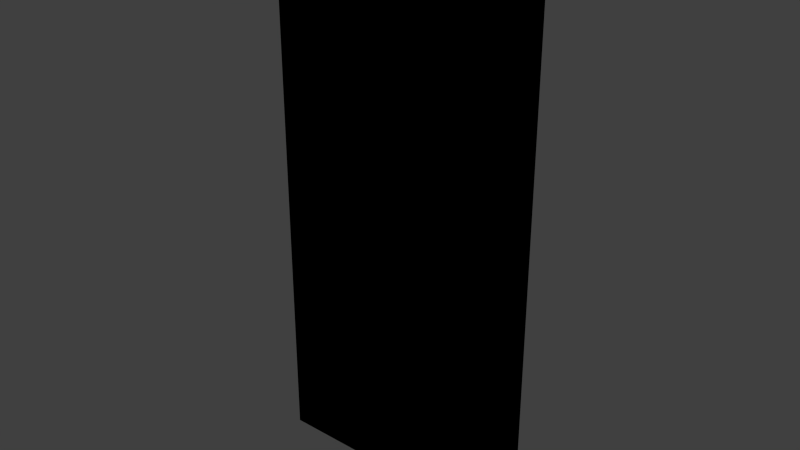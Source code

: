 # Source: puerta2.blend  (saved by Blender 2.92.15; exported with 4.5.12 LTS)
import bpy
from mathutils import Matrix  # noqa: F401  (used for matrix-valued properties, if any)

bpy.ops.wm.read_factory_settings(use_empty=True)
scene = bpy.context.scene
scene.name = 'Scene'

# ---- collections
col_collection_1 = bpy.data.collections.new('Collection 1'); scene.collection.children.link(col_collection_1)

# ---- images (referenced by path relative to the original .blend; pixels are not part of the script)
import os
ASSET_DIR = os.environ.get("B2B_ASSET_DIR", "")  # directory of the original .blend (textures are referenced by path, not embedded)
HERE = os.path.dirname(os.path.abspath(__file__))  # packed textures are extracted next to this script under _unpacked/

def load_image(name, relpath, width, height, colorspace="sRGB"):
    """Load a texture the original file referenced (path relative to the .blend, or extracted next to this script)."""
    p = next((c for c in (os.path.join(HERE, relpath), os.path.join(ASSET_DIR, relpath)) if relpath and os.path.exists(c)), "")
    if p:
        img = bpy.data.images.load(p, check_existing=True)
        img.name = name
    else:  # same state as the original file: an image datablock whose file is absent (Cycles renders it pink)
        img = bpy.data.images.new(name, width, height)
        img.source = "FILE"
        img.filepath = "//" + (relpath or name)
    img.colorspace_settings.name = colorspace
    return img
img_door_shed_b_png = load_image('door_shed_b.png', 'Materials/door_shed_b.png', 1024, 1024, 'sRGB')

# ---- materials (node trees are filled in below, after node groups)
mat_door_shed_b = bpy.data.materials.new('Door_Shed_B')
mat_door_shed_b.alpha_threshold = 0.0
mat_door_shed_b.use_transparent_shadow = False
mat_door_shed_b.roughness = 0.5
mat_door_shed_b.line_color = (0.0, 0.0, 0.0, 1.0)

# ---- material node trees
mat_door_shed_b.use_nodes = True; mat_door_shed_b.node_tree.nodes.clear()
_N = mat_door_shed_b.node_tree.nodes; _L = mat_door_shed_b.node_tree.links
n0 = _N.new('ShaderNodeOutputMaterial'); n0.name = 'Material Output'; n0.location = (300, 300)
n1 = _N.new('ShaderNodeTexImage'); n1.name = 'Image Texture'; n1.location = (-15, 351)
n1.image = img_door_shed_b_png
n1.interpolation = 'Closest'
n0.is_active_output = True

# ---- world
world_world = bpy.data.worlds.new('World'); scene.world = world_world
world_world.color = (0.05088, 0.05088, 0.05088)
world_world.use_sun_shadow = False
world_world.sun_shadow_jitter_overblur = 0.0
world_world.cycles.sampling_method = 'MANUAL'
world_world.cycles.sample_map_resolution = 256

# ---- meshes
me_cube = bpy.data.meshes.new('Cube')
me_cube.from_pydata([(0.4572, 0.0254, 0.005266), (0.4572, -0.0254, 0.005266), (-0.4572, -0.0254, 0.005266), (-0.4572, 0.0254, 0.005266), (0.4572, 0.0254, 1.895), (0.4572, -0.0254, 1.895), (-0.4572, -0.0254, 1.895), (-0.4572, 0.0254, 1.895)], [], [(0, 1, 2, 3), (4, 7, 6, 5), (0, 4, 5, 1), (1, 5, 6, 2), (2, 6, 7, 3), (4, 0, 3, 7)])
_uv = me_cube.uv_layers.new(name='UVMap')
_uv.uv.foreach_set('vector', [0.8014, 1.021, 0.8014, 1.009, 0.1774, 1.009, 0.1774, 1.021, 0.8014, 1.021, 0.1774, 1.021, 0.1774, 1.009, 0.8014, 1.009, -0.002977, 0.0, -0.002977, 1.0, -0.07711, 1.0, -0.07711, 0.0, 1.0, 0.0, 1.0, 1.0, 0.0, 1.0, 2.004e-07, 0.0, 1.009, 0.0, 1.009, 1.0, 1.083, 1.0, 1.083, 0.0, 1.0, 1.0, 1.0, 0.0, 4.008e-07, 0.0, 2.004e-07, 1.0])
me_cube.materials.append(mat_door_shed_b)
me_cube.use_remesh_preserve_volume = False
me_cube.use_remesh_preserve_attributes = False
me_cube.use_mirror_vertex_groups = False
me_cube.update()

# ---- objects
ob_door_shed_b = bpy.data.objects.new('Door_Shed_B', me_cube)

# ---- transforms, parenting, visibility, modifiers, constraints
ob_door_shed_b.location = (0.0, 0.0, 0.0)
ob_door_shed_b.lock_rotations_4d = False
ob_door_shed_b.empty_display_type = 'ARROWS'
ob_door_shed_b.lineart.crease_threshold = 0.0

# ---- collection membership
col_collection_1.objects.link(ob_door_shed_b)

# ---- scene / render settings (as saved in the file)
scene.frame_start = 1; scene.frame_end = 250; scene.frame_set(1)
scene.render.engine = 'BLENDER_EEVEE_NEXT'
scene.render.resolution_percentage = 50
scene.render.dither_intensity = 0.0
scene.cycles.use_denoising = False
scene.cycles.samples = 10
scene.cycles.sampling_pattern = 'TABULATED_SOBOL'
scene.cycles.light_sampling_threshold = 0.0
scene.cycles.use_adaptive_sampling = False
scene.cycles.use_light_tree = False
scene.cycles.blur_glossy = 0.0
scene.cycles.pixel_filter_type = 'GAUSSIAN'
scene.cycles.sample_clamp_indirect = 0.0
scene.view_settings.view_transform = 'Standard'
bpy.context.view_layer.update()

# ---- added for rendering (the .blend has no active camera and no usable light): camera, sun
cam_auto = bpy.data.cameras.new('AutoCamera')
cam_auto.lens = 50.0
cam_auto.sensor_width = 36.0
cam_auto.clip_end = 1000.0
ob_auto_camera = bpy.data.objects.new('AutoCamera', cam_auto)
scene.collection.objects.link(ob_auto_camera)
ob_auto_camera.location = (1.94295, -2.33154, 2.50451)
ob_auto_camera.rotation_euler = (1.09748, -7.21219e-08, 0.694738)
scene.camera = ob_auto_camera
light_auto_sun = bpy.data.lights.new('AutoSun', 'SUN')
light_auto_sun.energy = 3.0
light_auto_sun.angle = 0.0523599
ob_auto_sun = bpy.data.objects.new('AutoSun', light_auto_sun)
scene.collection.objects.link(ob_auto_sun)
ob_auto_sun.rotation_euler = (0.872665, 0.174533, 0.523599)
bpy.context.view_layer.update()
